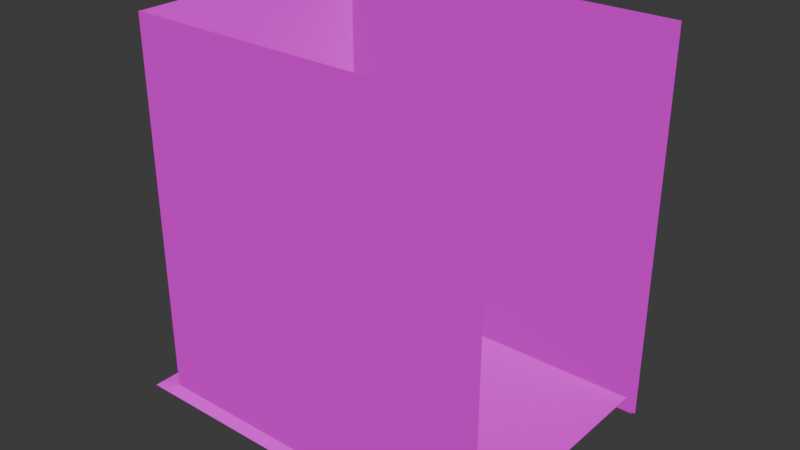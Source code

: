 # Source: room1.blend  (saved by Blender 4.1.24; exported with 4.5.12 LTS)
import bpy
from mathutils import Matrix  # noqa: F401  (used for matrix-valued properties, if any)

bpy.ops.wm.read_factory_settings(use_empty=True)
scene = bpy.context.scene
scene.name = 'Scene'

# ---- collections
col_collection = bpy.data.collections.new('Collection'); scene.collection.children.link(col_collection)
col_room = bpy.data.collections.new('Room'); col_collection.children.link(col_room)

# ---- images (referenced by path relative to the original .blend; pixels are not part of the script)
import os
ASSET_DIR = os.environ.get("B2B_ASSET_DIR", "")  # directory of the original .blend (textures are referenced by path, not embedded)
HERE = os.path.dirname(os.path.abspath(__file__))  # packed textures are extracted next to this script under _unpacked/

def load_image(name, relpath, width, height, colorspace="sRGB"):
    """Load a texture the original file referenced (path relative to the .blend, or extracted next to this script)."""
    p = next((c for c in (os.path.join(HERE, relpath), os.path.join(ASSET_DIR, relpath)) if relpath and os.path.exists(c)), "")
    if p:
        img = bpy.data.images.load(p, check_existing=True)
        img.name = name
    else:  # same state as the original file: an image datablock whose file is absent (Cycles renders it pink)
        img = bpy.data.images.new(name, width, height)
        img.source = "FILE"
        img.filepath = "//" + (relpath or name)
    img.colorspace_settings.name = colorspace
    return img
img_paintedplaster017_2k_jpg_color_jpg = load_image('PaintedPlaster017_2K-JPG_Color.jpg', 'PaintedPlaster017_2K-JPG_Color.jpg', 1024, 1024, 'sRGB')
img_paintedplaster017_2k_jpg_roughness_jpg = load_image('PaintedPlaster017_2K-JPG_Roughness.jpg', 'PaintedPlaster017_2K-JPG_Roughness.jpg', 1024, 1024, 'sRGB')
img_paintedplaster017_2k_jpg_normalgl_jpg = load_image('PaintedPlaster017_2K-JPG_NormalGL.jpg', 'PaintedPlaster017_2K-JPG_NormalGL.jpg', 1024, 1024, 'sRGB')
img_woodfloor054_2k_jpg_color_jpg = load_image('WoodFloor054_2K-JPG_Color.jpg', 'WoodFloor054_2K-JPG_Color.jpg', 1024, 1024, 'sRGB')
img_woodfloor054_2k_jpg_roughness_jpg = load_image('WoodFloor054_2K-JPG_Roughness.jpg', 'WoodFloor054_2K-JPG_Roughness.jpg', 1024, 1024, 'sRGB')
img_woodfloor054_2k_jpg_normalgl_jpg = load_image('WoodFloor054_2K-JPG_NormalGL.jpg', 'WoodFloor054_2K-JPG_NormalGL.jpg', 1024, 1024, 'sRGB')
img_wood008_2k_jpg_color_jpg = load_image('Wood008_2K-JPG_Color.jpg', 'Wood008_2K-JPG_Color.jpg', 1024, 1024, 'sRGB')
img_wood008_2k_jpg_roughness_jpg = load_image('Wood008_2K-JPG_Roughness.jpg', 'Wood008_2K-JPG_Roughness.jpg', 1024, 1024, 'sRGB')
img_wood008_2k_jpg_normalgl_jpg = load_image('Wood008_2K-JPG_NormalGL.jpg', 'Wood008_2K-JPG_NormalGL.jpg', 1024, 1024, 'sRGB')

# ---- materials (node trees are filled in below, after node groups)
mat_mat_riau = bpy.data.materials.new('Matériau')
mat_mat_riau.use_transparent_shadow = False
mat_mat_riau_001 = bpy.data.materials.new('Matériau.001')
mat_mat_riau_001.use_transparent_shadow = False
mat_mat_riau_003 = bpy.data.materials.new('Matériau.003')
mat_mat_riau_003.use_transparent_shadow = False
mat_mat_riau_002 = bpy.data.materials.new('Matériau.002')
mat_mat_riau_002.use_transparent_shadow = False

# ---- material node trees
mat_mat_riau.use_nodes = True; mat_mat_riau.node_tree.nodes.clear()
_N = mat_mat_riau.node_tree.nodes; _L = mat_mat_riau.node_tree.links
n0 = _N.new('ShaderNodeBsdfPrincipled'); n0.name = 'BSDF guidée'; n0.location = (132, 300)
n0.inputs[3].default_value = 1.02
n1 = _N.new('ShaderNodeOutputMaterial'); n1.name = 'Sortie matériau'; n1.location = (422, 300)
n2 = _N.new('ShaderNodeTexImage'); n2.name = 'Texture image'; n2.location = (-899, 312)
n2.image = img_paintedplaster017_2k_jpg_color_jpg
n3 = _N.new('ShaderNodeTexImage'); n3.name = 'Texture image.001'; n3.location = (-669, 85)
n3.image = img_paintedplaster017_2k_jpg_roughness_jpg
n4 = _N.new('ShaderNodeTexImage'); n4.name = 'Texture image.002'; n4.location = (-408, -84)
n4.image = img_paintedplaster017_2k_jpg_normalgl_jpg
_L.new(n0.outputs[0], n1.inputs[0])
_L.new(n2.outputs[0], n0.inputs[0])
_L.new(n3.outputs[0], n0.inputs[2])
_L.new(n4.outputs[0], n0.inputs[5])
n1.is_active_output = True
mat_mat_riau_001.use_nodes = True; mat_mat_riau_001.node_tree.nodes.clear()
_N = mat_mat_riau_001.node_tree.nodes; _L = mat_mat_riau_001.node_tree.links
n0 = _N.new('ShaderNodeBsdfPrincipled'); n0.name = 'BSDF guidée'; n0.location = (10, 300)
n0.inputs[3].default_value = 1.005
n1 = _N.new('ShaderNodeOutputMaterial'); n1.name = 'Sortie matériau'; n1.location = (300, 300)
n2 = _N.new('ShaderNodeTexImage'); n2.name = 'Texture image'; n2.location = (-680, 534)
n2.image = img_woodfloor054_2k_jpg_color_jpg
n3 = _N.new('ShaderNodeTexImage'); n3.name = 'Texture image.001'; n3.location = (-694, 237)
n3.image = img_woodfloor054_2k_jpg_roughness_jpg
n4 = _N.new('ShaderNodeTexImage'); n4.name = 'Texture image.003'; n4.location = (-694, -53)
n4.image = img_woodfloor054_2k_jpg_normalgl_jpg
_L.new(n0.outputs[0], n1.inputs[0])
_L.new(n2.outputs[0], n0.inputs[0])
_L.new(n3.outputs[0], n0.inputs[2])
_L.new(n4.outputs[0], n0.inputs[5])
n1.is_active_output = True
mat_mat_riau_003.use_nodes = True; mat_mat_riau_003.node_tree.nodes.clear()
_N = mat_mat_riau_003.node_tree.nodes; _L = mat_mat_riau_003.node_tree.links
n0 = _N.new('ShaderNodeBsdfPrincipled'); n0.name = 'BSDF guidée'; n0.location = (10, 300)
n0.inputs[0].default_value = (0.4961, 0.2591, 0.1795, 1.0)
n1 = _N.new('ShaderNodeOutputMaterial'); n1.name = 'Sortie matériau'; n1.location = (300, 300)
_L.new(n0.outputs[0], n1.inputs[0])
n1.is_active_output = True
mat_mat_riau_002.use_nodes = True; mat_mat_riau_002.node_tree.nodes.clear()
_N = mat_mat_riau_002.node_tree.nodes; _L = mat_mat_riau_002.node_tree.links
n0 = _N.new('ShaderNodeBsdfPrincipled'); n0.name = 'BSDF guidée'; n0.location = (10, 300)
n0.inputs[3].default_value = 1.02
n1 = _N.new('ShaderNodeOutputMaterial'); n1.name = 'Sortie matériau'; n1.location = (300, 300)
n2 = _N.new('ShaderNodeTexImage'); n2.name = 'Texture image'; n2.location = (-620, 326)
n2.image = img_wood008_2k_jpg_color_jpg
n3 = _N.new('ShaderNodeTexImage'); n3.name = 'Texture image.001'; n3.location = (-590, 117)
n3.image = img_wood008_2k_jpg_roughness_jpg
n4 = _N.new('ShaderNodeTexImage'); n4.name = 'Texture image.002'; n4.location = (-432, -89)
n4.image = img_wood008_2k_jpg_normalgl_jpg
_L.new(n0.outputs[0], n1.inputs[0])
_L.new(n4.outputs[0], n0.inputs[5])
_L.new(n2.outputs[0], n0.inputs[0])
_L.new(n3.outputs[0], n0.inputs[2])
n1.is_active_output = True

# ---- world
world_world = bpy.data.worlds.new('World'); scene.world = world_world
world_world.use_nodes = True; world_world.node_tree.nodes.clear()
_N = world_world.node_tree.nodes; _L = world_world.node_tree.links
n0 = _N.new('ShaderNodeOutputWorld'); n0.name = 'World Output'; n0.location = (300, 300)
n1 = _N.new('ShaderNodeBackground'); n1.name = 'Background'; n1.location = (10, 300)
n1.inputs[0].default_value = (0.05088, 0.05088, 0.05088, 1.0)
_L.new(n1.outputs[0], n0.inputs[0])
n0.is_active_output = True
world_world.color = (0.05088, 0.05088, 0.05088)
world_world.use_sun_shadow = False
world_world.sun_shadow_jitter_overblur = 0.0

# ---- meshes
me_cube = bpy.data.meshes.new('Cube')
me_cube.from_pydata([(1.721, 1.0, 1.0), (1.721, 1.0, -1.0), (1.721, -1.0, 1.0), (1.721, -1.0, -1.0), (-1.0, 1.0, 1.0), (-1.0, 1.0, -1.0), (-1.0, -1.0, 1.0), (-1.0, -1.0, -1.0), (-1.0, 0.7421, -1.0), (-1.0, 0.2204, -1.0), (-1.0, -1.0, -0.3333), (-1.0, -1.0, 0.3333), (-1.0, 1.0, 0.3333), (-1.0, 1.0, -0.3333), (-1.0, 0.2204, 1.0), (-1.0, 0.7421, 1.0), (-1.0, 0.2204, -0.3333), (-1.0, 0.7421, -0.3333), (1.746, 1.012, 1.003), (1.746, 1.012, -0.997), (1.746, -1.013, 1.003), (1.746, -1.013, -0.997), (-1.01, 1.012, 1.003), (-1.01, 1.012, -0.997), (-1.01, -1.013, 1.003), (-1.01, -1.013, -0.997), (-1.01, 0.7508, -0.997), (-1.01, 0.2225, -0.997), (-1.01, -1.013, -0.3303), (-1.01, -1.013, 0.3363), (-1.01, 1.012, 0.3363), (-1.01, 1.012, -0.3303), (-1.01, 0.2225, 1.003), (-1.01, 0.7508, 1.003), (-1.01, 0.2225, -0.3303), (-1.01, 0.7508, -0.3303)], [(8, 9), (26, 27)], [(3, 7, 10, 11, 6, 2), (5, 1, 0, 4, 12, 13), (16, 17, 8, 5, 13, 12, 4, 15, 14, 6, 11, 10, 7, 9), (21, 20, 24, 29, 28, 25), (23, 31, 30, 22, 18, 19), (34, 27, 25, 28, 29, 24, 32, 33, 22, 30, 31, 23, 26, 35)])
_uv = me_cube.uv_layers.new(name='UVMap')
_uv.uv.foreach_set('vector', [0.3675, 6.062e-05, 0.3675, 0.9999, 0.245, 0.9999, 0.1225, 0.9999, 6.061e-05, 0.9999, 6.061e-05, 6.071e-05, 6.064e-05, 0.9999, 6.061e-05, 6.071e-05, 0.3675, 6.059e-05, 0.3675, 0.9999, 0.245, 0.9999, 0.1225, 0.9999, 0.1667, 0.3898, 0.1667, 0.129, 7.073e-05, 0.129, 7.071e-05, 7.068e-05, 0.1667, 7.067e-05, 0.3334, 7.065e-05, 0.5, 7.064e-05, 0.5, 0.129, 0.5, 0.3898, 0.5, 0.9999, 0.3334, 0.9999, 0.1667, 0.9999, 7.075e-05, 0.9999, 7.073e-05, 0.3898, 0.3675, 6.062e-05, 6.061e-05, 6.071e-05, 6.061e-05, 0.9999, 0.1225, 0.9999, 0.245, 0.9999, 0.3675, 0.9999, 6.064e-05, 0.9999, 0.1225, 0.9999, 0.245, 0.9999, 0.3675, 0.9999, 0.3675, 6.059e-05, 6.061e-05, 6.071e-05, 0.1667, 0.3898, 7.073e-05, 0.3898, 7.075e-05, 0.9999, 0.1667, 0.9999, 0.3334, 0.9999, 0.5, 0.9999, 0.5, 0.3898, 0.5, 0.129, 0.5, 7.064e-05, 0.3334, 7.065e-05, 0.1667, 7.067e-05, 7.071e-05, 7.068e-05, 7.073e-05, 0.129, 0.1667, 0.129])
me_cube.materials.append(mat_mat_riau)
me_cube.use_mirror_vertex_groups = False
me_cube.update()
me_plan = bpy.data.meshes.new('Plan')
me_plan.from_pydata([(-1.0, -1.0, 0.0), (1.463, -1.0, 0.0), (-1.0, 1.0, 0.0), (1.463, 1.0, 0.0)], [], [(0, 1, 3, 2)])
_uv = me_plan.uv_layers.new(name='CarteUV')
_uv.uv.foreach_set('vector', [0.0, 0.0, 1.0, 0.0, 1.0, 1.0, 0.0, 1.0])
me_plan.materials.append(mat_mat_riau_001)
me_plan.update()
me_cube_001 = bpy.data.meshes.new('Cube.001')
me_cube_001.from_pydata([(-0.1497, -1.14, -2.034), (-0.1497, -1.14, 2.034), (-0.1497, 1.14, -2.034), (-0.1497, 1.14, 2.034), (0.1497, -0.995, -1.889), (0.1497, -0.995, 1.889), (0.1497, 0.995, -1.889), (0.1497, 0.995, 1.889), (0.1497, 1.14, 2.034), (0.1497, 1.14, -2.034), (0.1497, -1.14, -2.034), (0.1497, -1.14, 2.034), (-0.1497, 0.995, 1.889), (-0.1497, 0.995, -1.889), (-0.1497, -0.995, 1.889), (-0.1497, -0.995, -1.889)], [], [(5, 14, 12, 7), (10, 0, 15, 4), (11, 1, 0, 10), (15, 0, 1, 14), (14, 1, 3, 12), (7, 6, 9, 8), (12, 3, 2, 13), (5, 7, 8, 11), (4, 5, 11, 10), (7, 12, 13, 6), (8, 3, 1, 11), (6, 13, 2, 9), (9, 2, 3, 8), (4, 15, 14, 5)])
_uv = me_cube_001.uv_layers.new(name='CarteUV')
_uv.uv.foreach_set('vector', [0.6165, 0.7351, 0.6165, 0.7351, 0.6165, 0.5149, 0.6165, 0.5149, 0.375, 0.75, 0.375, 0.75, 0.3835, 0.7351, 0.3835, 0.7351, 0.625, 0.75, 0.625, 0.75, 0.375, 0.75, 0.375, 0.75, 0.3835, 0.7351, 0.375, 0.75, 0.625, 0.75, 0.6165, 0.7351, 0.6165, 0.7351, 0.625, 0.75, 0.625, 0.5, 0.6165, 0.5149, 0.6165, 0.5149, 0.3835, 0.5149, 0.375, 0.5, 0.625, 0.5, 0.6165, 0.5149, 0.625, 0.5, 0.375, 0.5, 0.3835, 0.5149, 0.6165, 0.7351, 0.6165, 0.5149, 0.625, 0.5, 0.625, 0.75, 0.3835, 0.7351, 0.6165, 0.7351, 0.625, 0.75, 0.375, 0.75, 0.6165, 0.5149, 0.6165, 0.5149, 0.3835, 0.5149, 0.3835, 0.5149, 0.625, 0.5, 0.625, 0.5, 0.625, 0.75, 0.625, 0.75, 0.3835, 0.5149, 0.3835, 0.5149, 0.375, 0.5, 0.375, 0.5, 0.375, 0.5, 0.375, 0.5, 0.625, 0.5, 0.625, 0.5, 0.3835, 0.7351, 0.3835, 0.7351, 0.6165, 0.7351, 0.6165, 0.7351])
me_cube_001.materials.append(mat_mat_riau_003)
me_cube_001.update()
me_cube_002 = bpy.data.meshes.new('Cube.002')
me_cube_002.from_pydata([(-0.1305, -0.9604, -1.758), (-0.1305, -0.9604, 1.74), (-0.1305, 1.04, -1.758), (-0.1305, 1.04, 1.74), (0.02719, -0.9604, -1.758), (0.02719, -0.9604, 1.74), (0.02719, 1.04, -1.758), (0.02719, 1.04, 1.74), (0.02719, -0.9604, -1.758), (0.02719, -0.9604, 1.74), (-0.1305, 0.8578, -1.758), (-0.1305, 0.1305, -1.758), (-0.1305, -0.05128, -1.758), (-0.1305, -0.7786, -1.758), (-0.1305, -0.7786, 1.74), (-0.1305, -0.05128, 1.74), (-0.1305, 0.1305, 1.74), (-0.1305, 0.8578, 1.74), (0.02719, -0.7786, -1.758), (0.02719, -0.05128, -1.758), (0.02719, 0.1305, -1.758), (0.02719, 0.8578, -1.758), (0.02719, 0.8578, 1.74), (0.02719, 0.1305, 1.74), (0.02719, -0.05128, 1.74), (0.02719, -0.7786, 1.74), (0.02719, -0.7786, -1.758), (0.02719, -0.05128, -1.758), (0.02719, 0.1305, 1.74), (0.02719, -0.05128, 1.74), (0.02719, -0.7786, 1.74), (-0.1305, -0.9604, -1.525), (-0.1305, -0.9604, -0.1256), (-0.1305, -0.9604, 0.1076), (-0.1305, -0.9604, 1.507), (-0.1305, 1.04, 1.507), (-0.1305, 1.04, 0.1076), (-0.1305, 1.04, -0.1256), (-0.1305, 1.04, -1.525), (0.02719, 1.04, 1.507), (0.02719, 1.04, 0.1076), (0.02719, 1.04, -0.1256), (0.02719, 1.04, -1.525), (0.02719, -0.9604, 1.507), (0.02719, -0.9604, 0.1076), (0.02719, -0.9604, -0.1256), (0.02719, -0.9604, -1.525), (0.02719, -0.9604, 1.507), (0.02719, -0.9604, 0.1076), (0.02719, -0.9604, -0.1256), (0.02719, -0.9604, -1.525), (0.02719, 0.8578, 1.507), (0.02719, 0.8578, 0.1076), (0.02719, 0.8578, -0.1256), (0.02719, 0.8578, -1.525), (0.02719, 0.1305, 1.507), (0.02719, 0.1305, 0.1076), (0.02719, 0.1305, -0.1256), (0.02719, 0.1305, -1.525), (0.02719, -0.05128, 1.507), (0.02719, -0.05128, 0.1076), (0.02719, -0.05128, -0.1256), (0.02719, -0.05128, -1.525), (0.02719, -0.7786, 1.507), (0.02719, -0.7786, 0.1076), (0.02719, -0.7786, -0.1256), (0.02719, -0.7786, -1.525), (-0.1305, -0.7786, 1.507), (-0.1305, -0.7786, 0.1076), (-0.1305, -0.7786, -0.1256), (-0.1305, -0.7786, -1.525), (-0.1305, -0.05128, 1.507), (-0.1305, -0.05128, 0.1076), (-0.1305, -0.05128, -0.1256), (-0.1305, -0.05128, -1.525), (-0.1305, 0.1305, 1.507), (-0.1305, 0.1305, 0.1076), (-0.1305, 0.1305, -0.1256), (-0.1305, 0.1305, -1.525), (-0.1305, 0.8578, 1.507), (-0.1305, 0.8578, 0.1076), (-0.1305, 0.8578, -0.1256), (-0.1305, 0.8578, -1.525), (-0.002212, 0.8578, 1.507), (-0.002212, 0.8578, 0.1076), (-0.002212, 0.8578, -0.1256), (-0.002212, 0.8578, -1.525), (-0.002212, 0.1305, 1.507), (-0.002212, 0.1305, 0.1076), (-0.002212, 0.1305, -0.1256), (-0.002212, 0.1305, -1.525), (-0.002212, -0.05128, 1.507), (-0.002212, -0.05128, 0.1076), (-0.002212, -0.05128, -0.1256), (-0.002212, -0.05128, -1.525), (-0.002212, -0.7786, 1.507), (-0.002212, -0.7786, 0.1076), (-0.002212, -0.7786, -0.1256), (-0.002212, -0.7786, -1.525), (0.06876, 0.7751, 1.424), (0.06876, 0.7751, 0.1903), (0.06876, 0.7751, -0.2083), (0.06876, 0.7751, -1.442), (0.06876, 0.2132, 1.424), (0.06876, 0.2132, 0.1903), (0.06876, 0.2132, -0.2083), (0.06876, 0.2132, -1.442), (0.06876, -0.134, 1.424), (0.06876, -0.134, 0.1903), (0.06876, -0.134, -0.2083), (0.06876, -0.134, -1.442), (0.06876, -0.6959, 1.424), (0.06876, -0.6959, 0.1903), (0.06876, -0.6959, -0.2083), (0.06876, -0.6959, -1.442), (-0.002212, 0.8578, 1.507), (0.06876, 0.7751, 1.424), (0.009226, 0.8308, 1.48), (0.02591, 0.8079, 1.457), (0.04561, 0.7884, 1.438), (0.06876, 0.7751, 0.1903), (-0.002212, 0.8578, 0.1076), (0.04561, 0.7884, 0.177), (0.02591, 0.8079, 0.1576), (0.009226, 0.8308, 0.1346), (-0.002212, 0.8578, -0.1256), (0.06876, 0.7751, -0.2083), (0.009226, 0.8308, -0.1525), (0.02591, 0.8079, -0.1755), (0.04561, 0.7884, -0.1949), (0.06876, 0.7751, -1.442), (-0.002212, 0.8578, -1.525), (0.04561, 0.7884, -1.455), (0.02591, 0.8079, -1.475), (0.009226, 0.8308, -1.498), (0.06876, 0.2132, 1.424), (-0.002212, 0.1305, 1.507), (0.04561, 0.1999, 1.438), (0.02591, 0.1805, 1.457), (0.009226, 0.1575, 1.48), (-0.002212, 0.1305, 0.1076), (0.06876, 0.2132, 0.1903), (0.009226, 0.1575, 0.1346), (0.02591, 0.1805, 0.1576), (0.04561, 0.1999, 0.177), (0.06876, 0.2132, -0.2083), (-0.002212, 0.1305, -0.1256), (0.04561, 0.1999, -0.1949), (0.02591, 0.1805, -0.1755), (0.009226, 0.1575, -0.1525), (-0.002212, 0.1305, -1.525), (0.06876, 0.2132, -1.442), (0.009226, 0.1575, -1.498), (0.02591, 0.1805, -1.475), (0.04561, 0.1999, -1.455), (-0.002212, -0.05128, 1.507), (0.06876, -0.134, 1.424), (0.009226, -0.07825, 1.48), (0.02591, -0.1012, 1.457), (0.04561, -0.1207, 1.438), (0.06876, -0.134, 0.1903), (-0.002212, -0.05128, 0.1076), (0.04561, -0.1207, 0.177), (0.02591, -0.1012, 0.1576), (0.009226, -0.07825, 0.1346), (-0.002212, -0.05128, -0.1256), (0.06876, -0.134, -0.2083), (0.009226, -0.07825, -0.1525), (0.02591, -0.1012, -0.1755), (0.04561, -0.1207, -0.1949), (0.06876, -0.134, -1.442), (-0.002212, -0.05128, -1.525), (0.04561, -0.1207, -1.455), (0.02591, -0.1012, -1.475), (0.009226, -0.07825, -1.498), (0.06876, -0.6959, 1.424), (-0.002212, -0.7786, 1.507), (0.04561, -0.7092, 1.438), (0.02591, -0.7286, 1.457), (0.009226, -0.7516, 1.48), (-0.002212, -0.7786, 0.1076), (0.06876, -0.6959, 0.1903), (0.009226, -0.7516, 0.1346), (0.02591, -0.7286, 0.1576), (0.04561, -0.7092, 0.177), (0.06876, -0.6959, -0.2083), (-0.002212, -0.7786, -0.1256), (0.04561, -0.7092, -0.1949), (0.02591, -0.7286, -0.1755), (0.009226, -0.7516, -0.1525), (-0.002212, -0.7786, -1.525), (0.06876, -0.6959, -1.442), (0.009226, -0.7516, -1.498), (0.02591, -0.7286, -1.475), (0.04561, -0.7092, -1.455), (-0.04545, -0.7433, 0.01464), (0.1146, -0.7433, 0.01464), (-0.04545, -0.7519, -0.006569), (0.1146, -0.7519, -0.006569), (-0.04545, -0.7726, -0.01536), (0.1146, -0.7726, -0.01536), (-0.04545, -0.7933, -0.006569), (0.1146, -0.7933, -0.006569), (-0.04545, -0.8019, 0.01464), (0.1146, -0.8019, 0.01464), (-0.04545, -0.7933, 0.03586), (0.1146, -0.7933, 0.03586), (-0.04545, -0.7726, 0.04464), (0.1146, -0.7726, 0.04464), (-0.04545, -0.7519, 0.03586), (0.1146, -0.7519, 0.03586), (0.1608, -0.7568, 0.07008), (0.1746, -0.7433, 0.05707), (0.1837, -0.7344, 0.03761), (0.187, -0.7312, 0.01464), (0.1837, -0.7344, -0.008316), (0.1746, -0.7433, -0.02778), (0.1608, -0.7568, -0.04079), (0.1675, -0.7726, 0.07008), (0.187, -0.7726, 0.05707), (0.2, -0.7726, 0.03761), (0.2046, -0.7726, 0.01464), (0.2, -0.7726, -0.008316), (0.187, -0.7726, -0.02778), (0.1675, -0.7726, -0.04079), (0.1608, -0.7885, 0.07008), (0.1746, -0.8019, 0.05707), (0.1837, -0.8109, 0.03761), (0.187, -0.814, 0.01464), (0.1837, -0.8109, -0.008316), (0.1746, -0.8019, -0.02778), (0.1608, -0.7885, -0.04079), (0.1446, -0.795, 0.07008), (0.1446, -0.814, 0.05707), (0.1446, -0.8267, 0.03761), (0.1446, -0.8312, 0.01464), (0.1446, -0.8267, -0.008316), (0.1446, -0.814, -0.02778), (0.1446, -0.795, -0.04079), (0.1283, -0.7885, 0.07008), (0.1146, -0.8019, 0.05707), (0.1054, -0.8109, 0.03761), (0.1021, -0.814, 0.01464), (0.1054, -0.8109, -0.008316), (0.1146, -0.8019, -0.02778), (0.1283, -0.7885, -0.04079), (0.1216, -0.7726, 0.07008), (0.1021, -0.7726, 0.05707), (0.08912, -0.7726, 0.03761), (0.08455, -0.7726, 0.01464), (0.08912, -0.7726, -0.008316), (0.1021, -0.7726, -0.02778), (0.1216, -0.7726, -0.04079), (0.1283, -0.7568, 0.07008), (0.1146, -0.7433, 0.05707), (0.1054, -0.7344, 0.03761), (0.1021, -0.7312, 0.01464), (0.1054, -0.7344, -0.008316), (0.1146, -0.7433, -0.02778), (0.1283, -0.7568, -0.04079), (0.1446, -0.7726, -0.04536), (0.1446, -0.7726, 0.07464), (0.1446, -0.7502, 0.07008), (0.1446, -0.7312, 0.05707), (0.1446, -0.7185, 0.03761), (0.1446, -0.714, 0.01464), (0.1446, -0.7185, -0.008316), (0.1446, -0.7312, -0.02778), (0.1446, -0.7502, -0.04079)], [], [(79, 17, 3, 35), (35, 3, 7, 39), (25, 5, 9, 30), (43, 5, 1, 34), (13, 18, 4, 0), (25, 14, 1, 5), (7, 22, 28, 29, 30, 9, 47, 63, 59, 60, 64, 48, 49, 65, 61, 62, 58, 57, 53, 52, 56, 55, 51, 39), (46, 4, 8, 50), (4, 18, 26, 8), (18, 19, 27, 26), (19, 20, 27), (7, 3, 17, 22), (16, 23, 22, 17), (23, 16, 15, 24), (14, 25, 24, 15), (2, 6, 21, 10), (20, 11, 10, 21), (11, 20, 19, 12), (18, 13, 12, 19), (22, 23, 28), (23, 24, 29, 28), (24, 25, 30, 29), (34, 1, 14, 67), (67, 71, 72, 68), (71, 15, 16, 75), (75, 79, 80, 76), (77, 81, 82, 78), (77, 76, 80, 81), (11, 78, 82, 10), (16, 17, 79, 75), (12, 74, 78, 11), (73, 77, 78, 74), (73, 72, 76, 77), (71, 75, 76, 72), (69, 73, 74, 70), (69, 68, 72, 73), (13, 70, 74, 12), (14, 15, 71, 67), (0, 31, 70, 13), (31, 32, 69, 70), (32, 33, 68, 69), (33, 34, 67, 68), (5, 43, 47, 9), (43, 44, 48, 47), (44, 45, 49, 48), (45, 46, 50, 49), (6, 42, 41, 40, 39, 51, 52, 53, 54, 58, 62, 66, 65, 49, 50, 8, 26, 27, 20, 21), (63, 47, 48, 64), (4, 46, 31, 0), (45, 32, 31, 46), (45, 44, 33, 32), (43, 34, 33, 44), (2, 38, 42, 6), (37, 41, 42, 38), (37, 36, 40, 41), (35, 39, 40, 36), (10, 82, 38, 2), (81, 37, 38, 82), (81, 80, 36, 37), (79, 35, 36, 80), (53, 85, 86, 54), (58, 54, 86, 90), (61, 93, 94, 62), (63, 64, 96, 95), (56, 52, 84, 88), (55, 87, 83, 51), (57, 89, 85, 53), (55, 56, 88, 87), (65, 66, 98, 97), (66, 62, 94, 98), (65, 97, 93, 61), (64, 60, 92, 96), (57, 58, 90, 89), (63, 95, 91, 59), (59, 91, 92, 60), (51, 83, 84, 52), (135, 103, 99, 116), (145, 105, 101, 126), (145, 151, 106, 105), (156, 107, 108, 160), (175, 111, 107, 156), (185, 113, 109, 166), (185, 191, 114, 113), (175, 181, 112, 111), (166, 109, 110, 170), (191, 170, 110, 114), (181, 160, 108, 112), (135, 141, 104, 103), (126, 101, 102, 130), (151, 130, 102, 106), (141, 120, 100, 104), (99, 103, 104, 100), (107, 111, 112, 108), (109, 113, 114, 110), (101, 105, 106, 102), (136, 87, 88, 140), (150, 90, 86, 131), (146, 125, 85, 89), (146, 89, 90, 150), (140, 88, 84, 121), (186, 97, 98, 190), (136, 115, 83, 87), (186, 165, 93, 97), (115, 121, 84, 83), (190, 98, 94, 171), (155, 161, 92, 91), (180, 96, 92, 161), (165, 171, 94, 93), (176, 155, 91, 95), (176, 95, 96, 180), (125, 131, 86, 85), (116, 120, 122, 119), (119, 122, 123, 118), (118, 123, 124, 117), (117, 124, 121, 115), (126, 130, 132, 129), (129, 132, 133, 128), (128, 133, 134, 127), (127, 134, 131, 125), (136, 140, 142, 139), (139, 142, 143, 138), (138, 143, 144, 137), (137, 144, 141, 135), (146, 150, 152, 149), (149, 152, 153, 148), (148, 153, 154, 147), (147, 154, 151, 145), (156, 160, 162, 159), (159, 162, 163, 158), (158, 163, 164, 157), (157, 164, 161, 155), (166, 170, 172, 169), (169, 172, 173, 168), (168, 173, 174, 167), (167, 174, 171, 165), (176, 180, 182, 179), (179, 182, 183, 178), (178, 183, 184, 177), (177, 184, 181, 175), (186, 190, 192, 189), (189, 192, 193, 188), (188, 193, 194, 187), (187, 194, 191, 185), (170, 191, 194, 172), (172, 194, 193, 173), (173, 193, 192, 174), (174, 192, 190, 171), (165, 186, 189, 167), (167, 189, 188, 168), (168, 188, 187, 169), (169, 187, 185, 166), (160, 181, 184, 162), (162, 184, 183, 163), (163, 183, 182, 164), (164, 182, 180, 161), (155, 176, 179, 157), (157, 179, 178, 158), (158, 178, 177, 159), (159, 177, 175, 156), (130, 151, 154, 132), (132, 154, 153, 133), (133, 153, 152, 134), (134, 152, 150, 131), (125, 146, 149, 127), (127, 149, 148, 128), (128, 148, 147, 129), (129, 147, 145, 126), (120, 141, 144, 122), (122, 144, 143, 123), (123, 143, 142, 124), (124, 142, 140, 121), (115, 136, 139, 117), (117, 139, 138, 118), (118, 138, 137, 119), (119, 137, 135, 116), (116, 99, 100, 120), (195, 196, 198, 197), (197, 198, 200, 199), (199, 200, 202, 201), (201, 202, 204, 203), (203, 204, 206, 205), (205, 206, 208, 207), (207, 208, 210, 209), (209, 210, 196, 195), (266, 265, 214, 215), (264, 263, 212, 213), (262, 261, 211), (260, 268, 217), (267, 266, 215, 216), (265, 264, 213, 214), (263, 262, 211, 212), (268, 267, 216, 217), (260, 217, 224), (216, 215, 222, 223), (214, 213, 220, 221), (212, 211, 218, 219), (217, 216, 223, 224), (215, 214, 221, 222), (213, 212, 219, 220), (211, 261, 218), (219, 218, 225, 226), (224, 223, 230, 231), (222, 221, 228, 229), (220, 219, 226, 227), (218, 261, 225), (260, 224, 231), (223, 222, 229, 230), (221, 220, 227, 228), (231, 230, 237, 238), (229, 228, 235, 236), (227, 226, 233, 234), (225, 261, 232), (260, 231, 238), (230, 229, 236, 237), (228, 227, 234, 235), (226, 225, 232, 233), (232, 261, 239), (260, 238, 245), (237, 236, 243, 244), (235, 234, 241, 242), (233, 232, 239, 240), (238, 237, 244, 245), (236, 235, 242, 243), (234, 233, 240, 241), (244, 243, 250, 251), (242, 241, 248, 249), (240, 239, 246, 247), (245, 244, 251, 252), (243, 242, 249, 250), (241, 240, 247, 248), (239, 261, 246), (260, 245, 252), (252, 251, 258, 259), (250, 249, 256, 257), (248, 247, 254, 255), (246, 261, 253), (260, 252, 259), (251, 250, 257, 258), (249, 248, 255, 256), (247, 246, 253, 254), (257, 256, 265, 266), (255, 254, 263, 264), (253, 261, 262), (260, 259, 268), (258, 257, 266, 267), (256, 255, 264, 265), (254, 253, 262, 263), (259, 258, 267, 268)])
me_cube_002.polygons.foreach_set('use_smooth', [True] * 248)
_k = set([(0, 4), (0, 13), (0, 31), (1, 5), (1, 14), (1, 34), (2, 6), (2, 10), (2, 38), (3, 7), (3, 17), (3, 35), (4, 18), (4, 46), (5, 43), (6, 21), (6, 42), (7, 22), (7, 39), (8, 26), (8, 50), (9, 30), (9, 47), (10, 11), (11, 12), (12, 13), (14, 15), (15, 16), (16, 17), (18, 19), (19, 20), (20, 21), (20, 27), (22, 28), (26, 27), (28, 29), (29, 30), (31, 32), (32, 33), (33, 34), (35, 36), (36, 37), (37, 38), (39, 40), (40, 41), (41, 42), (43, 44), (44, 45), (45, 46), (47, 48), (48, 49), (49, 50), (51, 52), (51, 55), (51, 83), (52, 56), (52, 84), (53, 54), (53, 57), (53, 85), (54, 58), (54, 86), (55, 56), (55, 87), (56, 88), (57, 58), (57, 89), (58, 90), (59, 60), (59, 63), (59, 91), (60, 64), (60, 92), (61, 62), (61, 65), (61, 93), (62, 66), (62, 94), (63, 64), (63, 95), (64, 96), (65, 66), (65, 97), (66, 98), (83, 84), (83, 87), (85, 86), (85, 89), (87, 88), (89, 90), (91, 92), (91, 95), (93, 94), (93, 97), (95, 96), (97, 98), (99, 100), (99, 103), (100, 104), (101, 102), (101, 105), (102, 106), (103, 104), (105, 106), (107, 108), (107, 111), (108, 112), (109, 110), (109, 113), (110, 114), (111, 112), (113, 114), (115, 117), (115, 121), (115, 136), (116, 119), (116, 120), (117, 118), (118, 119), (120, 122), (120, 141), (121, 124), (121, 140), (122, 123), (123, 124), (125, 127), (125, 131), (125, 146), (126, 129), (126, 130), (127, 128), (128, 129), (130, 132), (130, 151), (131, 134), (131, 150), (132, 133), (133, 134), (135, 137), (135, 141), (136, 139), (136, 140), (137, 138), (138, 139), (140, 142), (141, 144), (142, 143), (143, 144), (145, 147), (145, 151), (146, 149), (146, 150), (147, 148), (148, 149), (150, 152), (151, 154), (152, 153), (153, 154), (155, 157), (155, 161), (155, 176), (156, 159), (156, 160), (157, 158), (158, 159), (160, 162), (160, 181), (161, 164), (161, 180), (162, 163), (163, 164), (165, 167), (165, 171), (165, 186), (166, 169), (166, 170), (167, 168), (168, 169), (170, 172), (170, 191), (171, 174), (171, 190), (172, 173), (173, 174), (175, 177), (175, 181), (176, 179), (176, 180), (177, 178), (178, 179), (180, 182), (181, 184), (182, 183), (183, 184), (185, 187), (185, 191), (186, 189), (186, 190), (187, 188), (188, 189), (190, 192), (191, 194), (192, 193), (193, 194)])
me_cube_002.attributes.new('sharp_edge', 'BOOLEAN', 'EDGE').data.foreach_set('value', [ (min(e.vertices), max(e.vertices)) in _k for e in me_cube_002.edges])
_uv = me_cube_002.uv_layers.new(name='CarteUV')
_uv.uv.foreach_set('vector', [0.6083, 0.2273, 0.625, 0.2273, 0.625, 0.25, 0.6083, 0.25, 0.6083, 0.25, 0.625, 0.25, 0.625, 0.5, 0.6083, 0.5, 0.625, 0.7273, 0.625, 0.75, 0.625, 0.75, 0.625, 0.7273, 0.6083, 0.75, 0.625, 0.75, 0.625, 1.0, 0.6083, 1.0, 0.125, 0.7273, 0.375, 0.7273, 0.375, 0.75, 0.125, 0.75, 0.625, 0.7273, 0.875, 0.7273, 0.875, 0.75, 0.625, 0.75, 0.625, 0.5, 0.625, 0.5227, 0.625, 0.6136, 0.625, 0.6364, 0.625, 0.7273, 0.625, 0.75, 0.6083, 0.75, 0.6083, 0.7273, 0.6083, 0.6364, 0.5083, 0.6364, 0.5083, 0.7273, 0.5083, 0.75, 0.4917, 0.75, 0.4917, 0.7273, 0.4917, 0.6364, 0.3917, 0.6364, 0.3917, 0.6136, 0.4917, 0.6136, 0.4917, 0.5227, 0.5083, 0.5227, 0.5083, 0.6136, 0.6083, 0.6136, 0.6083, 0.5227, 0.6083, 0.5, 0.3917, 0.75, 0.375, 0.75, 0.375, 0.75, 0.3917, 0.75, 0.375, 0.75, 0.375, 0.7273, 0.375, 0.7273, 0.375, 0.75, 0.375, 0.7273, 0.375, 0.6364, 0.375, 0.6364, 0.375, 0.7273, 0.375, 0.6364, 0.375, 0.6136, 0.375, 0.6364, 0.625, 0.5, 0.875, 0.5, 0.875, 0.5227, 0.625, 0.5227, 0.875, 0.6136, 0.625, 0.6136, 0.625, 0.5227, 0.875, 0.5227, 0.625, 0.6136, 0.875, 0.6136, 0.875, 0.6364, 0.625, 0.6364, 0.875, 0.7273, 0.625, 0.7273, 0.625, 0.6364, 0.875, 0.6364, 0.125, 0.5, 0.375, 0.5, 0.375, 0.5227, 0.125, 0.5227, 0.375, 0.6136, 0.125, 0.6136, 0.125, 0.5227, 0.375, 0.5227, 0.125, 0.6136, 0.375, 0.6136, 0.375, 0.6364, 0.125, 0.6364, 0.375, 0.7273, 0.125, 0.7273, 0.125, 0.6364, 0.375, 0.6364, 0.625, 0.5227, 0.625, 0.6136, 0.625, 0.6136, 0.625, 0.6136, 0.625, 0.6364, 0.625, 0.6364, 0.625, 0.6136, 0.625, 0.6364, 0.625, 0.7273, 0.625, 0.7273, 0.625, 0.6364, 0.6083, 0.0, 0.625, 0.0, 0.625, 0.02273, 0.6083, 0.02273, 0.6083, 0.02273, 0.6083, 0.1136, 0.5083, 0.1136, 0.5083, 0.02273, 0.6083, 0.1136, 0.625, 0.1136, 0.625, 0.1364, 0.6083, 0.1364, 0.6083, 0.1364, 0.6083, 0.2273, 0.5083, 0.2273, 0.5083, 0.1364, 0.4917, 0.1364, 0.4917, 0.2273, 0.3917, 0.2273, 0.3917, 0.1364, 0.4917, 0.1364, 0.5083, 0.1364, 0.5083, 0.2273, 0.4917, 0.2273, 0.375, 0.1364, 0.3917, 0.1364, 0.3917, 0.2273, 0.375, 0.2273, 0.625, 0.1364, 0.625, 0.2273, 0.6083, 0.2273, 0.6083, 0.1364, 0.375, 0.1136, 0.3917, 0.1136, 0.3917, 0.1364, 0.375, 0.1364, 0.4917, 0.1136, 0.4917, 0.1364, 0.3917, 0.1364, 0.3917, 0.1136, 0.4917, 0.1136, 0.5083, 0.1136, 0.5083, 0.1364, 0.4917, 0.1364, 0.6083, 0.1136, 0.6083, 0.1364, 0.5083, 0.1364, 0.5083, 0.1136, 0.4917, 0.02273, 0.4917, 0.1136, 0.3917, 0.1136, 0.3917, 0.02273, 0.4917, 0.02273, 0.5083, 0.02273, 0.5083, 0.1136, 0.4917, 0.1136, 0.375, 0.02273, 0.3917, 0.02273, 0.3917, 0.1136, 0.375, 0.1136, 0.625, 0.02273, 0.625, 0.1136, 0.6083, 0.1136, 0.6083, 0.02273, 0.375, 0.0, 0.3917, 0.0, 0.3917, 0.02273, 0.375, 0.02273, 0.3917, 0.0, 0.4917, 0.0, 0.4917, 0.02273, 0.3917, 0.02273, 0.4917, 0.0, 0.5083, 0.0, 0.5083, 0.02273, 0.4917, 0.02273, 0.5083, 0.0, 0.6083, 0.0, 0.6083, 0.02273, 0.5083, 0.02273, 0.625, 0.75, 0.6083, 0.75, 0.6083, 0.75, 0.625, 0.75, 0.6083, 0.75, 0.5083, 0.75, 0.5083, 0.75, 0.6083, 0.75, 0.5083, 0.75, 0.4917, 0.75, 0.4917, 0.75, 0.5083, 0.75, 0.4917, 0.75, 0.3917, 0.75, 0.3917, 0.75, 0.4917, 0.75, 0.375, 0.5, 0.3917, 0.5, 0.4917, 0.5, 0.5083, 0.5, 0.6083, 0.5, 0.6083, 0.5227, 0.5083, 0.5227, 0.4917, 0.5227, 0.3917, 0.5227, 0.3917, 0.6136, 0.3917, 0.6364, 0.3917, 0.7273, 0.4917, 0.7273, 0.4917, 0.75, 0.3917, 0.75, 0.375, 0.75, 0.375, 0.7273, 0.375, 0.6364, 0.375, 0.6136, 0.375, 0.5227, 0.6083, 0.7273, 0.6083, 0.75, 0.5083, 0.75, 0.5083, 0.7273, 0.375, 0.75, 0.3917, 0.75, 0.3917, 1.0, 0.375, 1.0, 0.4917, 0.75, 0.4917, 1.0, 0.3917, 1.0, 0.3917, 0.75, 0.4917, 0.75, 0.5083, 0.75, 0.5083, 1.0, 0.4917, 1.0, 0.6083, 0.75, 0.6083, 1.0, 0.5083, 1.0, 0.5083, 0.75, 0.375, 0.25, 0.3917, 0.25, 0.3917, 0.5, 0.375, 0.5, 0.4917, 0.25, 0.4917, 0.5, 0.3917, 0.5, 0.3917, 0.25, 0.4917, 0.25, 0.5083, 0.25, 0.5083, 0.5, 0.4917, 0.5, 0.6083, 0.25, 0.6083, 0.5, 0.5083, 0.5, 0.5083, 0.25, 0.375, 0.2273, 0.3917, 0.2273, 0.3917, 0.25, 0.375, 0.25, 0.4917, 0.2273, 0.4917, 0.25, 0.3917, 0.25, 0.3917, 0.2273, 0.4917, 0.2273, 0.5083, 0.2273, 0.5083, 0.25, 0.4917, 0.25, 0.6083, 0.2273, 0.6083, 0.25, 0.5083, 0.25, 0.5083, 0.2273, 0.4917, 0.5227, 0.4917, 0.5227, 0.3917, 0.5227, 0.3917, 0.5227, 0.3917, 0.6136, 0.3917, 0.5227, 0.3917, 0.5227, 0.3917, 0.6136, 0.4917, 0.6364, 0.4917, 0.6364, 0.3917, 0.6364, 0.3917, 0.6364, 0.6083, 0.7273, 0.5083, 0.7273, 0.5083, 0.7273, 0.6083, 0.7273, 0.5083, 0.6136, 0.5083, 0.5227, 0.5083, 0.5227, 0.5083, 0.6136, 0.6083, 0.6136, 0.6083, 0.6136, 0.6083, 0.5227, 0.6083, 0.5227, 0.4917, 0.6136, 0.4917, 0.6136, 0.4917, 0.5227, 0.4917, 0.5227, 0.6083, 0.6136, 0.5083, 0.6136, 0.5083, 0.6136, 0.6083, 0.6136, 0.4917, 0.7273, 0.3917, 0.7273, 0.3917, 0.7273, 0.4917, 0.7273, 0.3917, 0.7273, 0.3917, 0.6364, 0.3917, 0.6364, 0.3917, 0.7273, 0.4917, 0.7273, 0.4917, 0.7273, 0.4917, 0.6364, 0.4917, 0.6364, 0.5083, 0.7273, 0.5083, 0.6364, 0.5083, 0.6364, 0.5083, 0.7273, 0.4917, 0.6136, 0.3917, 0.6136, 0.3917, 0.6136, 0.4917, 0.6136, 0.6083, 0.7273, 0.6083, 0.7273, 0.6083, 0.6364, 0.6083, 0.6364, 0.6083, 0.6364, 0.6083, 0.6364, 0.5083, 0.6364, 0.5083, 0.6364, 0.6083, 0.5227, 0.6083, 0.5227, 0.5083, 0.5227, 0.5083, 0.5227, 0.6024, 0.6033, 0.6024, 0.6033, 0.6024, 0.5331, 0.6024, 0.5331, 0.4858, 0.6033, 0.4858, 0.6033, 0.4858, 0.5331, 0.4858, 0.5331, 0.4858, 0.6033, 0.3976, 0.6033, 0.3976, 0.6033, 0.4858, 0.6033, 0.6024, 0.6467, 0.6024, 0.6467, 0.5142, 0.6467, 0.5142, 0.6467, 0.6024, 0.7169, 0.6024, 0.7169, 0.6024, 0.6467, 0.6024, 0.6467, 0.4858, 0.7169, 0.4858, 0.7169, 0.4858, 0.6467, 0.4858, 0.6467, 0.4858, 0.7169, 0.3976, 0.7169, 0.3976, 0.7169, 0.4858, 0.7169, 0.6024, 0.7169, 0.5142, 0.7169, 0.5142, 0.7169, 0.6024, 0.7169, 0.4858, 0.6467, 0.4858, 0.6467, 0.3976, 0.6467, 0.3976, 0.6467, 0.3976, 0.7169, 0.3976, 0.6467, 0.3976, 0.6467, 0.3976, 0.7169, 0.5142, 0.7169, 0.5142, 0.6467, 0.5142, 0.6467, 0.5142, 0.7169, 0.6024, 0.6033, 0.5142, 0.6033, 0.5142, 0.6033, 0.6024, 0.6033, 0.4858, 0.5331, 0.4858, 0.5331, 0.3976, 0.5331, 0.3976, 0.5331, 0.3976, 0.6033, 0.3976, 0.5331, 0.3976, 0.5331, 0.3976, 0.6033, 0.5142, 0.6033, 0.5142, 0.5331, 0.5142, 0.5331, 0.5142, 0.6033, 0.6024, 0.5331, 0.6024, 0.6033, 0.5142, 0.6033, 0.5142, 0.5331, 0.6024, 0.6467, 0.6024, 0.7169, 0.5142, 0.7169, 0.5142, 0.6467, 0.4858, 0.6467, 0.4858, 0.7169, 0.3976, 0.7169, 0.3976, 0.6467, 0.4858, 0.5331, 0.4858, 0.6033, 0.3976, 0.6033, 0.3976, 0.5331, 0.6083, 0.6136, 0.6083, 0.6136, 0.5083, 0.6136, 0.5083, 0.6136, 0.3917, 0.6136, 0.3917, 0.6136, 0.3917, 0.5227, 0.3917, 0.5227, 0.4917, 0.6136, 0.4917, 0.5227, 0.4917, 0.5227, 0.4917, 0.6136, 0.4917, 0.6136, 0.4917, 0.6136, 0.3917, 0.6136, 0.3917, 0.6136, 0.5083, 0.6136, 0.5083, 0.6136, 0.5083, 0.5227, 0.5083, 0.5227, 0.4917, 0.7273, 0.4917, 0.7273, 0.3917, 0.7273, 0.3917, 0.7273, 0.6083, 0.6136, 0.6083, 0.5227, 0.6083, 0.5227, 0.6083, 0.6136, 0.4917, 0.7273, 0.4917, 0.6364, 0.4917, 0.6364, 0.4917, 0.7273, 0.6083, 0.5227, 0.5083, 0.5227, 0.5083, 0.5227, 0.6083, 0.5227, 0.3917, 0.7273, 0.3917, 0.7273, 0.3917, 0.6364, 0.3917, 0.6364, 0.6083, 0.6364, 0.5083, 0.6364, 0.5083, 0.6364, 0.6083, 0.6364, 0.5083, 0.7273, 0.5083, 0.7273, 0.5083, 0.6364, 0.5083, 0.6364, 0.4917, 0.6364, 0.3917, 0.6364, 0.3917, 0.6364, 0.4917, 0.6364, 0.6083, 0.7273, 0.6083, 0.6364, 0.6083, 0.6364, 0.6083, 0.7273, 0.6083, 0.7273, 0.6083, 0.7273, 0.5083, 0.7273, 0.5083, 0.7273, 0.4917, 0.5227, 0.3917, 0.5227, 0.3917, 0.5227, 0.4917, 0.5227, 0.6024, 0.5331, 0.5142, 0.5331, 0.5138, 0.5322, 0.6029, 0.5322, 0.6029, 0.5322, 0.5138, 0.5322, 0.5142, 0.5331, 0.6024, 0.5331, 0.6024, 0.5331, 0.5142, 0.5331, 0.5103, 0.5261, 0.6064, 0.5261, 0.6064, 0.5261, 0.5103, 0.5261, 0.5083, 0.5227, 0.6083, 0.5227, 0.4858, 0.5331, 0.3976, 0.5331, 0.3971, 0.5322, 0.4862, 0.5322, 0.4862, 0.5322, 0.3971, 0.5322, 0.3976, 0.5331, 0.4858, 0.5331, 0.4858, 0.5331, 0.3976, 0.5331, 0.3936, 0.5261, 0.4897, 0.5261, 0.4897, 0.5261, 0.3936, 0.5261, 0.3917, 0.5227, 0.4917, 0.5227, 0.6083, 0.6136, 0.5083, 0.6136, 0.5103, 0.6103, 0.6064, 0.6103, 0.6064, 0.6103, 0.5103, 0.6103, 0.5142, 0.6033, 0.6024, 0.6033, 0.6024, 0.6033, 0.5142, 0.6033, 0.5138, 0.6041, 0.6029, 0.6041, 0.6029, 0.6041, 0.5138, 0.6041, 0.5142, 0.6033, 0.6024, 0.6033, 0.4917, 0.6136, 0.3917, 0.6136, 0.3936, 0.6103, 0.4897, 0.6103, 0.4897, 0.6103, 0.3936, 0.6103, 0.3976, 0.6033, 0.4858, 0.6033, 0.4858, 0.6033, 0.3976, 0.6033, 0.3971, 0.6041, 0.4862, 0.6041, 0.4862, 0.6041, 0.3971, 0.6041, 0.3976, 0.6033, 0.4858, 0.6033, 0.6024, 0.6467, 0.5142, 0.6467, 0.5138, 0.6459, 0.6029, 0.6459, 0.6029, 0.6459, 0.5138, 0.6459, 0.5142, 0.6467, 0.6024, 0.6467, 0.6024, 0.6467, 0.5142, 0.6467, 0.5103, 0.6397, 0.6064, 0.6397, 0.6064, 0.6397, 0.5103, 0.6397, 0.5083, 0.6364, 0.6083, 0.6364, 0.4858, 0.6467, 0.3976, 0.6467, 0.3971, 0.6459, 0.4862, 0.6459, 0.4862, 0.6459, 0.3971, 0.6459, 0.3976, 0.6467, 0.4858, 0.6467, 0.4858, 0.6467, 0.3976, 0.6467, 0.3936, 0.6397, 0.4897, 0.6397, 0.4897, 0.6397, 0.3936, 0.6397, 0.3917, 0.6364, 0.4917, 0.6364, 0.6083, 0.7273, 0.5083, 0.7273, 0.5103, 0.7239, 0.6064, 0.7239, 0.6064, 0.7239, 0.5103, 0.7239, 0.5142, 0.7169, 0.6024, 0.7169, 0.6024, 0.7169, 0.5142, 0.7169, 0.5138, 0.7178, 0.6029, 0.7178, 0.6029, 0.7178, 0.5138, 0.7178, 0.5142, 0.7169, 0.6024, 0.7169, 0.4917, 0.7273, 0.3917, 0.7273, 0.3936, 0.7239, 0.4897, 0.7239, 0.4897, 0.7239, 0.3936, 0.7239, 0.3976, 0.7169, 0.4858, 0.7169, 0.4858, 0.7169, 0.3976, 0.7169, 0.3971, 0.7178, 0.4862, 0.7178, 0.4862, 0.7178, 0.3971, 0.7178, 0.3976, 0.7169, 0.4858, 0.7169, 0.3976, 0.6467, 0.3976, 0.7169, 0.3971, 0.7178, 0.3971, 0.6459, 0.3971, 0.6459, 0.3971, 0.7178, 0.3976, 0.7169, 0.3976, 0.6467, 0.3976, 0.6467, 0.3976, 0.7169, 0.3936, 0.7239, 0.3936, 0.6397, 0.3936, 0.6397, 0.3936, 0.7239, 0.3917, 0.7273, 0.3917, 0.6364, 0.4917, 0.6364, 0.4917, 0.7273, 0.4897, 0.7239, 0.4897, 0.6397, 0.4897, 0.6397, 0.4897, 0.7239, 0.4858, 0.7169, 0.4858, 0.6467, 0.4858, 0.6467, 0.4858, 0.7169, 0.4862, 0.7178, 0.4862, 0.6459, 0.4862, 0.6459, 0.4862, 0.7178, 0.4858, 0.7169, 0.4858, 0.6467, 0.5142, 0.6467, 0.5142, 0.7169, 0.5138, 0.7178, 0.5138, 0.6459, 0.5138, 0.6459, 0.5138, 0.7178, 0.5142, 0.7169, 0.5142, 0.6467, 0.5142, 0.6467, 0.5142, 0.7169, 0.5103, 0.7239, 0.5103, 0.6397, 0.5103, 0.6397, 0.5103, 0.7239, 0.5083, 0.7273, 0.5083, 0.6364, 0.6083, 0.6364, 0.6083, 0.7273, 0.6064, 0.7239, 0.6064, 0.6397, 0.6064, 0.6397, 0.6064, 0.7239, 0.6024, 0.7169, 0.6024, 0.6467, 0.6024, 0.6467, 0.6024, 0.7169, 0.6029, 0.7178, 0.6029, 0.6459, 0.6029, 0.6459, 0.6029, 0.7178, 0.6024, 0.7169, 0.6024, 0.6467, 0.3976, 0.5331, 0.3976, 0.6033, 0.3971, 0.6041, 0.3971, 0.5322, 0.3971, 0.5322, 0.3971, 0.6041, 0.3976, 0.6033, 0.3976, 0.5331, 0.3976, 0.5331, 0.3976, 0.6033, 0.3936, 0.6103, 0.3936, 0.5261, 0.3936, 0.5261, 0.3936, 0.6103, 0.3917, 0.6136, 0.3917, 0.5227, 0.4917, 0.5227, 0.4917, 0.6136, 0.4897, 0.6103, 0.4897, 0.5261, 0.4897, 0.5261, 0.4897, 0.6103, 0.4858, 0.6033, 0.4858, 0.5331, 0.4858, 0.5331, 0.4858, 0.6033, 0.4862, 0.6041, 0.4862, 0.5322, 0.4862, 0.5322, 0.4862, 0.6041, 0.4858, 0.6033, 0.4858, 0.5331, 0.5142, 0.5331, 0.5142, 0.6033, 0.5138, 0.6041, 0.5138, 0.5322, 0.5138, 0.5322, 0.5138, 0.6041, 0.5142, 0.6033, 0.5142, 0.5331, 0.5142, 0.5331, 0.5142, 0.6033, 0.5103, 0.6103, 0.5103, 0.5261, 0.5103, 0.5261, 0.5103, 0.6103, 0.5083, 0.6136, 0.5083, 0.5227, 0.6083, 0.5227, 0.6083, 0.6136, 0.6064, 0.6103, 0.6064, 0.5261, 0.6064, 0.5261, 0.6064, 0.6103, 0.6024, 0.6033, 0.6024, 0.5331, 0.6024, 0.5331, 0.6024, 0.6033, 0.6029, 0.6041, 0.6029, 0.5322, 0.6029, 0.5322, 0.6029, 0.6041, 0.6024, 0.6033, 0.6024, 0.5331, 0.6024, 0.5331, 0.6024, 0.5331, 0.5142, 0.5331, 0.5142, 0.5331, 1.0, 0.0, 1.0, 1.0, 0.875, 1.0, 0.875, 0.0, 0.875, 0.0, 0.875, 1.0, 0.75, 1.0, 0.75, 0.0, 0.75, 0.0, 0.75, 1.0, 0.625, 1.0, 0.625, 0.0, 0.625, 0.0, 0.625, 1.0, 0.5, 1.0, 0.5, 0.0, 0.5, 0.0, 0.5, 1.0, 0.375, 1.0, 0.375, 0.0, 0.375, 0.0, 0.375, 1.0, 0.25, 1.0, 0.25, 0.0, 0.25, 0.0, 0.25, 1.0, 0.125, 1.0, 0.125, 0.0, 0.125, 0.0, 0.125, 1.0, 0.0, 1.0, 0.0, 0.0, 0.75, 0.375, 0.75, 0.5, 0.625, 0.5, 0.625, 0.375, 0.75, 0.625, 0.75, 0.75, 0.625, 0.75, 0.625, 0.625, 0.75, 0.875, 0.6875, 1.0, 0.625, 0.875, 0.6875, 0.0, 0.75, 0.125, 0.625, 0.125, 0.75, 0.25, 0.75, 0.375, 0.625, 0.375, 0.625, 0.25, 0.75, 0.5, 0.75, 0.625, 0.625, 0.625, 0.625, 0.5, 0.75, 0.75, 0.75, 0.875, 0.625, 0.875, 0.625, 0.75, 0.75, 0.125, 0.75, 0.25, 0.625, 0.25, 0.625, 0.125, 0.5625, 0.0, 0.625, 0.125, 0.5, 0.125, 0.625, 0.25, 0.625, 0.375, 0.5, 0.375, 0.5, 0.25, 0.625, 0.5, 0.625, 0.625, 0.5, 0.625, 0.5, 0.5, 0.625, 0.75, 0.625, 0.875, 0.5, 0.875, 0.5, 0.75, 0.625, 0.125, 0.625, 0.25, 0.5, 0.25, 0.5, 0.125, 0.625, 0.375, 0.625, 0.5, 0.5, 0.5, 0.5, 0.375, 0.625, 0.625, 0.625, 0.75, 0.5, 0.75, 0.5, 0.625, 0.625, 0.875, 0.5625, 1.0, 0.5, 0.875, 0.5, 0.75, 0.5, 0.875, 0.375, 0.875, 0.375, 0.75, 0.5, 0.125, 0.5, 0.25, 0.375, 0.25, 0.375, 0.125, 0.5, 0.375, 0.5, 0.5, 0.375, 0.5, 0.375, 0.375, 0.5, 0.625, 0.5, 0.75, 0.375, 0.75, 0.375, 0.625, 0.5, 0.875, 0.4375, 1.0, 0.375, 0.875, 0.4375, 0.0, 0.5, 0.125, 0.375, 0.125, 0.5, 0.25, 0.5, 0.375, 0.375, 0.375, 0.375, 0.25, 0.5, 0.5, 0.5, 0.625, 0.375, 0.625, 0.375, 0.5, 0.375, 0.125, 0.375, 0.25, 0.25, 0.25, 0.25, 0.125, 0.375, 0.375, 0.375, 0.5, 0.25, 0.5, 0.25, 0.375, 0.375, 0.625, 0.375, 0.75, 0.25, 0.75, 0.25, 0.625, 0.375, 0.875, 0.3125, 1.0, 0.25, 0.875, 0.3125, 0.0, 0.375, 0.125, 0.25, 0.125, 0.375, 0.25, 0.375, 0.375, 0.25, 0.375, 0.25, 0.25, 0.375, 0.5, 0.375, 0.625, 0.25, 0.625, 0.25, 0.5, 0.375, 0.75, 0.375, 0.875, 0.25, 0.875, 0.25, 0.75, 0.25, 0.875, 0.1875, 1.0, 0.125, 0.875, 0.1875, 0.0, 0.25, 0.125, 0.125, 0.125, 0.25, 0.25, 0.25, 0.375, 0.125, 0.375, 0.125, 0.25, 0.25, 0.5, 0.25, 0.625, 0.125, 0.625, 0.125, 0.5, 0.25, 0.75, 0.25, 0.875, 0.125, 0.875, 0.125, 0.75, 0.25, 0.125, 0.25, 0.25, 0.125, 0.25, 0.125, 0.125, 0.25, 0.375, 0.25, 0.5, 0.125, 0.5, 0.125, 0.375, 0.25, 0.625, 0.25, 0.75, 0.125, 0.75, 0.125, 0.625, 0.125, 0.25, 0.125, 0.375, 0.0, 0.375, 0.0, 0.25, 0.125, 0.5, 0.125, 0.625, 0.0, 0.625, 0.0, 0.5, 0.125, 0.75, 0.125, 0.875, 0.0, 0.875, 0.0, 0.75, 0.125, 0.125, 0.125, 0.25, 0.0, 0.25, 0.0, 0.125, 0.125, 0.375, 0.125, 0.5, 0.0, 0.5, 0.0, 0.375, 0.125, 0.625, 0.125, 0.75, 0.0, 0.75, 0.0, 0.625, 0.125, 0.875, 0.0625, 1.0, 0.0, 0.875, 0.0625, 0.0, 0.125, 0.125, 0.0, 0.125, 1.0, 0.125, 1.0, 0.25, 0.875, 0.25, 0.875, 0.125, 1.0, 0.375, 1.0, 0.5, 0.875, 0.5, 0.875, 0.375, 1.0, 0.625, 1.0, 0.75, 0.875, 0.75, 0.875, 0.625, 1.0, 0.875, 0.9375, 1.0, 0.875, 0.875, 0.9375, 0.0, 1.0, 0.125, 0.875, 0.125, 1.0, 0.25, 1.0, 0.375, 0.875, 0.375, 0.875, 0.25, 1.0, 0.5, 1.0, 0.625, 0.875, 0.625, 0.875, 0.5, 1.0, 0.75, 1.0, 0.875, 0.875, 0.875, 0.875, 0.75, 0.875, 0.375, 0.875, 0.5, 0.75, 0.5, 0.75, 0.375, 0.875, 0.625, 0.875, 0.75, 0.75, 0.75, 0.75, 0.625, 0.875, 0.875, 0.8125, 1.0, 0.75, 0.875, 0.8125, 0.0, 0.875, 0.125, 0.75, 0.125, 0.875, 0.25, 0.875, 0.375, 0.75, 0.375, 0.75, 0.25, 0.875, 0.5, 0.875, 0.625, 0.75, 0.625, 0.75, 0.5, 0.875, 0.75, 0.875, 0.875, 0.75, 0.875, 0.75, 0.75, 0.875, 0.125, 0.875, 0.25, 0.75, 0.25, 0.75, 0.125])
me_cube_002.materials.append(mat_mat_riau_002)
me_cube_002.update()

# ---- objects
ob_walls = bpy.data.objects.new('Walls', me_cube)
ob_floor = bpy.data.objects.new('Floor', me_plan)
ob_contours_de_la_porte = bpy.data.objects.new('Contours de la porte', me_cube_001)
ob_porte = bpy.data.objects.new('Porte', me_cube_002)

# ---- transforms, parenting, visibility, modifiers, constraints
ob_walls.location = (0.0, -0.05916, 5.521)
ob_walls.scale = (4.0, 4.0, 6.0)
ob_walls.lock_rotations_4d = False
ob_walls.empty_display_type = 'ARROWS'
ob_walls.lineart.crease_threshold = 0.0
ob_floor.location = (0.0, 0.0, 0.0)
ob_floor.scale = (4.561, 4.561, 1.0)
ob_contours_de_la_porte.location = (-4.082, 1.849, 1.533)
ob_porte.location = (-4.025, 1.811, 1.705)
ob_porte.scale = (1.0, 1.024, 1.0)

# ---- collection membership
col_room.objects.link(ob_walls)
col_room.objects.link(ob_floor)
col_room.objects.link(ob_contours_de_la_porte)
col_room.objects.link(ob_porte)

# ---- scene / render settings (as saved in the file)
scene.frame_start = 1; scene.frame_end = 250; scene.frame_set(1)
scene.render.engine = 'BLENDER_EEVEE_NEXT'
scene.cycles.sampling_pattern = 'TABULATED_SOBOL'
scene.eevee.ray_tracing_options.trace_max_roughness = 0.0
bpy.context.view_layer.update()

# ---- added for rendering (the .blend has no active camera and no usable light): camera, sun
cam_auto = bpy.data.cameras.new('AutoCamera')
cam_auto.lens = 50.0
cam_auto.sensor_width = 36.0
cam_auto.clip_end = 1000.0
ob_auto_camera = bpy.data.objects.new('AutoCamera', cam_auto)
scene.collection.objects.link(ob_auto_camera)
ob_auto_camera.location = (18.8016, -21.1083, 19.5915)
ob_auto_camera.rotation_euler = (1.09748, -7.21219e-08, 0.694738)
scene.camera = ob_auto_camera
light_auto_sun = bpy.data.lights.new('AutoSun', 'SUN')
light_auto_sun.energy = 3.0
light_auto_sun.angle = 0.0523599
ob_auto_sun = bpy.data.objects.new('AutoSun', light_auto_sun)
scene.collection.objects.link(ob_auto_sun)
ob_auto_sun.rotation_euler = (0.872665, 0.174533, 0.523599)
bpy.context.view_layer.update()
